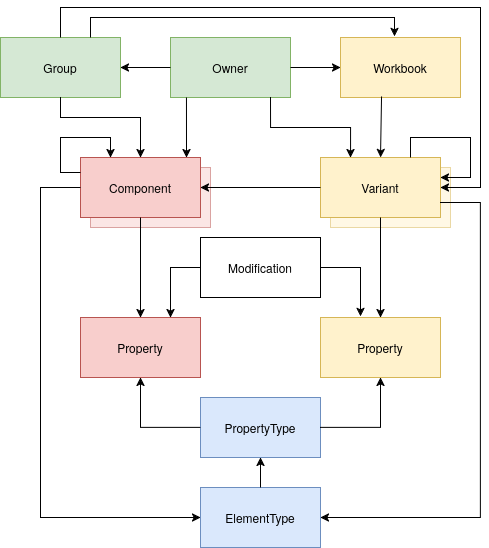

The diagram above was exported from draw.io. Its source (the exported page's mxGraphModel, read from the mxfile embedded in the PNG):
<mxGraphModel dx="1115" dy="800" grid="1" gridSize="10" guides="1" tooltips="1" connect="1" arrows="1" fold="1" page="1" pageScale="1" pageWidth="850" pageHeight="1100" math="0" shadow="0">
  <root>
    <mxCell id="0" />
    <mxCell id="1" parent="0" />
    <mxCell id="Hf3_pHBMf3SCoTU-ouLs-2" value="" style="rounded=0;whiteSpace=wrap;html=1;fillColor=#fff2cc;strokeColor=#d6b656;opacity=50;" parent="1" vertex="1">
      <mxGeometry x="410" y="170" width="120" height="60" as="geometry" />
    </mxCell>
    <mxCell id="Hf3_pHBMf3SCoTU-ouLs-1" value="" style="rounded=0;whiteSpace=wrap;html=1;fillColor=#f8cecc;strokeColor=#b85450;opacity=50;" parent="1" vertex="1">
      <mxGeometry x="170" y="170" width="120" height="60" as="geometry" />
    </mxCell>
    <mxCell id="FGjDErVNnxQqlUnpZwMY-1" value="Owner" style="rounded=0;whiteSpace=wrap;html=1;fillColor=#d5e8d4;strokeColor=#82b366;" parent="1" vertex="1">
      <mxGeometry x="250" y="40" width="120" height="60" as="geometry" />
    </mxCell>
    <mxCell id="FGjDErVNnxQqlUnpZwMY-2" value="Group" style="rounded=0;whiteSpace=wrap;html=1;fillColor=#d5e8d4;strokeColor=#82b366;" parent="1" vertex="1">
      <mxGeometry x="80" y="40" width="120" height="60" as="geometry" />
    </mxCell>
    <mxCell id="FGjDErVNnxQqlUnpZwMY-3" value="Workbook" style="rounded=0;whiteSpace=wrap;html=1;fillColor=#fff2cc;strokeColor=#d6b656;" parent="1" vertex="1">
      <mxGeometry x="420" y="40" width="120" height="60" as="geometry" />
    </mxCell>
    <mxCell id="FGjDErVNnxQqlUnpZwMY-4" value="&lt;div&gt;Variant&lt;/div&gt;" style="rounded=0;whiteSpace=wrap;html=1;fillColor=#fff2cc;strokeColor=#d6b656;" parent="1" vertex="1">
      <mxGeometry x="400" y="160" width="120" height="60" as="geometry" />
    </mxCell>
    <mxCell id="FGjDErVNnxQqlUnpZwMY-5" value="Component" style="rounded=0;whiteSpace=wrap;html=1;fillColor=#f8cecc;strokeColor=#b85450;" parent="1" vertex="1">
      <mxGeometry x="160" y="160" width="120" height="60" as="geometry" />
    </mxCell>
    <mxCell id="FGjDErVNnxQqlUnpZwMY-6" value="ElementType" style="rounded=0;whiteSpace=wrap;html=1;fillColor=#dae8fc;strokeColor=#6c8ebf;" parent="1" vertex="1">
      <mxGeometry x="280" y="490" width="120" height="60" as="geometry" />
    </mxCell>
    <mxCell id="FGjDErVNnxQqlUnpZwMY-7" value="PropertyType" style="rounded=0;whiteSpace=wrap;html=1;fillColor=#dae8fc;strokeColor=#6c8ebf;" parent="1" vertex="1">
      <mxGeometry x="280" y="400" width="120" height="60" as="geometry" />
    </mxCell>
    <mxCell id="Hf3_pHBMf3SCoTU-ouLs-6" style="edgeStyle=orthogonalEdgeStyle;rounded=0;orthogonalLoop=1;jettySize=auto;html=1;entryX=0.25;entryY=0;entryDx=0;entryDy=0;exitX=0;exitY=0.25;exitDx=0;exitDy=0;" parent="1" source="FGjDErVNnxQqlUnpZwMY-5" target="FGjDErVNnxQqlUnpZwMY-5" edge="1">
      <mxGeometry relative="1" as="geometry">
        <mxPoint x="100" y="150" as="sourcePoint" />
        <Array as="points">
          <mxPoint x="140" y="175" />
          <mxPoint x="140" y="140" />
          <mxPoint x="190" y="140" />
        </Array>
      </mxGeometry>
    </mxCell>
    <mxCell id="FGjDErVNnxQqlUnpZwMY-8" value="Property" style="rounded=0;whiteSpace=wrap;html=1;fillColor=#fff2cc;strokeColor=#d6b656;" parent="1" vertex="1">
      <mxGeometry x="400" y="320" width="120" height="60" as="geometry" />
    </mxCell>
    <mxCell id="FGjDErVNnxQqlUnpZwMY-9" value="Modification" style="rounded=0;whiteSpace=wrap;html=1;" parent="1" vertex="1">
      <mxGeometry x="280" y="240" width="120" height="60" as="geometry" />
    </mxCell>
    <mxCell id="FGjDErVNnxQqlUnpZwMY-10" value="Property" style="rounded=0;whiteSpace=wrap;html=1;fillColor=#f8cecc;strokeColor=#b85450;" parent="1" vertex="1">
      <mxGeometry x="160" y="320" width="120" height="60" as="geometry" />
    </mxCell>
    <mxCell id="FGjDErVNnxQqlUnpZwMY-11" value="" style="endArrow=classic;html=1;rounded=0;exitX=0.342;exitY=0.983;exitDx=0;exitDy=0;entryX=0.5;entryY=0;entryDx=0;entryDy=0;exitPerimeter=0;" parent="1" source="FGjDErVNnxQqlUnpZwMY-3" target="FGjDErVNnxQqlUnpZwMY-4" edge="1">
      <mxGeometry width="50" height="50" relative="1" as="geometry">
        <mxPoint x="400" y="370" as="sourcePoint" />
        <mxPoint x="450" y="320" as="targetPoint" />
      </mxGeometry>
    </mxCell>
    <mxCell id="FGjDErVNnxQqlUnpZwMY-12" value="" style="endArrow=classic;html=1;rounded=0;exitX=0.5;exitY=1;exitDx=0;exitDy=0;entryX=0.5;entryY=0;entryDx=0;entryDy=0;" parent="1" source="FGjDErVNnxQqlUnpZwMY-4" target="FGjDErVNnxQqlUnpZwMY-8" edge="1">
      <mxGeometry width="50" height="50" relative="1" as="geometry">
        <mxPoint x="400" y="370" as="sourcePoint" />
        <mxPoint x="460" y="320" as="targetPoint" />
      </mxGeometry>
    </mxCell>
    <mxCell id="FGjDErVNnxQqlUnpZwMY-14" value="" style="endArrow=classic;html=1;rounded=0;exitX=0.133;exitY=1;exitDx=0;exitDy=0;exitPerimeter=0;" parent="1" source="FGjDErVNnxQqlUnpZwMY-1" edge="1">
      <mxGeometry width="50" height="50" relative="1" as="geometry">
        <mxPoint x="400" y="370" as="sourcePoint" />
        <mxPoint x="266" y="160" as="targetPoint" />
      </mxGeometry>
    </mxCell>
    <mxCell id="FGjDErVNnxQqlUnpZwMY-15" value="" style="endArrow=classic;html=1;rounded=0;exitX=0;exitY=0.5;exitDx=0;exitDy=0;entryX=1;entryY=0.5;entryDx=0;entryDy=0;" parent="1" source="FGjDErVNnxQqlUnpZwMY-1" target="FGjDErVNnxQqlUnpZwMY-2" edge="1">
      <mxGeometry width="50" height="50" relative="1" as="geometry">
        <mxPoint x="400" y="370" as="sourcePoint" />
        <mxPoint x="450" y="320" as="targetPoint" />
      </mxGeometry>
    </mxCell>
    <mxCell id="FGjDErVNnxQqlUnpZwMY-16" value="" style="endArrow=classic;html=1;rounded=0;exitX=0.5;exitY=1;exitDx=0;exitDy=0;edgeStyle=orthogonalEdgeStyle;entryX=0.5;entryY=0;entryDx=0;entryDy=0;" parent="1" source="FGjDErVNnxQqlUnpZwMY-2" target="FGjDErVNnxQqlUnpZwMY-5" edge="1">
      <mxGeometry width="50" height="50" relative="1" as="geometry">
        <mxPoint x="400" y="370" as="sourcePoint" />
        <mxPoint x="210" y="160" as="targetPoint" />
        <Array as="points">
          <mxPoint x="140" y="120" />
          <mxPoint x="220" y="120" />
        </Array>
      </mxGeometry>
    </mxCell>
    <mxCell id="FGjDErVNnxQqlUnpZwMY-17" value="" style="endArrow=classic;html=1;rounded=0;entryX=0;entryY=0.5;entryDx=0;entryDy=0;exitX=0;exitY=0.5;exitDx=0;exitDy=0;edgeStyle=orthogonalEdgeStyle;" parent="1" source="FGjDErVNnxQqlUnpZwMY-5" target="FGjDErVNnxQqlUnpZwMY-6" edge="1">
      <mxGeometry width="50" height="50" relative="1" as="geometry">
        <mxPoint x="110" y="180" as="sourcePoint" />
        <mxPoint x="160" y="559" as="targetPoint" />
        <Array as="points">
          <mxPoint x="120" y="190" />
          <mxPoint x="120" y="520" />
        </Array>
      </mxGeometry>
    </mxCell>
    <mxCell id="FGjDErVNnxQqlUnpZwMY-23" value="" style="endArrow=classic;html=1;rounded=0;exitX=1;exitY=0.75;exitDx=0;exitDy=0;entryX=1;entryY=0.5;entryDx=0;entryDy=0;edgeStyle=orthogonalEdgeStyle;" parent="1" source="FGjDErVNnxQqlUnpZwMY-4" target="FGjDErVNnxQqlUnpZwMY-6" edge="1">
      <mxGeometry width="50" height="50" relative="1" as="geometry">
        <mxPoint x="400" y="370" as="sourcePoint" />
        <mxPoint x="450" y="320" as="targetPoint" />
        <Array as="points">
          <mxPoint x="560" y="205" />
          <mxPoint x="560" y="520" />
        </Array>
      </mxGeometry>
    </mxCell>
    <mxCell id="FGjDErVNnxQqlUnpZwMY-24" value="" style="endArrow=classic;html=1;rounded=0;exitX=0.5;exitY=0;exitDx=0;exitDy=0;" parent="1" source="FGjDErVNnxQqlUnpZwMY-6" target="FGjDErVNnxQqlUnpZwMY-7" edge="1">
      <mxGeometry width="50" height="50" relative="1" as="geometry">
        <mxPoint x="400" y="370" as="sourcePoint" />
        <mxPoint x="450" y="320" as="targetPoint" />
      </mxGeometry>
    </mxCell>
    <mxCell id="FGjDErVNnxQqlUnpZwMY-25" value="" style="endArrow=classic;html=1;rounded=0;exitX=1;exitY=0.5;exitDx=0;exitDy=0;entryX=0.5;entryY=1;entryDx=0;entryDy=0;edgeStyle=orthogonalEdgeStyle;" parent="1" source="FGjDErVNnxQqlUnpZwMY-7" target="FGjDErVNnxQqlUnpZwMY-8" edge="1">
      <mxGeometry width="50" height="50" relative="1" as="geometry">
        <mxPoint x="400" y="370" as="sourcePoint" />
        <mxPoint x="450" y="320" as="targetPoint" />
      </mxGeometry>
    </mxCell>
    <mxCell id="FGjDErVNnxQqlUnpZwMY-26" value="" style="endArrow=classic;html=1;rounded=0;exitX=0;exitY=0.5;exitDx=0;exitDy=0;entryX=0.5;entryY=1;entryDx=0;entryDy=0;edgeStyle=orthogonalEdgeStyle;" parent="1" source="FGjDErVNnxQqlUnpZwMY-7" target="FGjDErVNnxQqlUnpZwMY-10" edge="1">
      <mxGeometry width="50" height="50" relative="1" as="geometry">
        <mxPoint x="400" y="370" as="sourcePoint" />
        <mxPoint x="450" y="320" as="targetPoint" />
      </mxGeometry>
    </mxCell>
    <mxCell id="FGjDErVNnxQqlUnpZwMY-27" value="" style="endArrow=classic;html=1;rounded=0;exitX=0.5;exitY=1;exitDx=0;exitDy=0;entryX=0.5;entryY=0;entryDx=0;entryDy=0;" parent="1" source="FGjDErVNnxQqlUnpZwMY-5" target="FGjDErVNnxQqlUnpZwMY-10" edge="1">
      <mxGeometry width="50" height="50" relative="1" as="geometry">
        <mxPoint x="400" y="370" as="sourcePoint" />
        <mxPoint x="450" y="320" as="targetPoint" />
      </mxGeometry>
    </mxCell>
    <mxCell id="FGjDErVNnxQqlUnpZwMY-28" value="" style="endArrow=classic;html=1;rounded=0;exitX=0;exitY=0.5;exitDx=0;exitDy=0;entryX=1;entryY=0.5;entryDx=0;entryDy=0;" parent="1" source="FGjDErVNnxQqlUnpZwMY-4" target="FGjDErVNnxQqlUnpZwMY-5" edge="1">
      <mxGeometry width="50" height="50" relative="1" as="geometry">
        <mxPoint x="400" y="370" as="sourcePoint" />
        <mxPoint x="450" y="320" as="targetPoint" />
      </mxGeometry>
    </mxCell>
    <mxCell id="FGjDErVNnxQqlUnpZwMY-29" value="" style="endArrow=classic;html=1;rounded=0;exitX=0;exitY=0.5;exitDx=0;exitDy=0;entryX=0.75;entryY=0;entryDx=0;entryDy=0;edgeStyle=orthogonalEdgeStyle;" parent="1" source="FGjDErVNnxQqlUnpZwMY-9" target="FGjDErVNnxQqlUnpZwMY-10" edge="1">
      <mxGeometry width="50" height="50" relative="1" as="geometry">
        <mxPoint x="400" y="370" as="sourcePoint" />
        <mxPoint x="450" y="320" as="targetPoint" />
      </mxGeometry>
    </mxCell>
    <mxCell id="FGjDErVNnxQqlUnpZwMY-30" value="" style="endArrow=classic;html=1;rounded=0;exitX=1;exitY=0.5;exitDx=0;exitDy=0;entryX=0.333;entryY=-0.017;entryDx=0;entryDy=0;entryPerimeter=0;edgeStyle=orthogonalEdgeStyle;" parent="1" source="FGjDErVNnxQqlUnpZwMY-9" target="FGjDErVNnxQqlUnpZwMY-8" edge="1">
      <mxGeometry width="50" height="50" relative="1" as="geometry">
        <mxPoint x="400" y="370" as="sourcePoint" />
        <mxPoint x="450" y="320" as="targetPoint" />
      </mxGeometry>
    </mxCell>
    <mxCell id="FGjDErVNnxQqlUnpZwMY-31" value="" style="endArrow=classic;html=1;rounded=0;exitX=1;exitY=0.5;exitDx=0;exitDy=0;" parent="1" source="FGjDErVNnxQqlUnpZwMY-1" target="FGjDErVNnxQqlUnpZwMY-3" edge="1">
      <mxGeometry width="50" height="50" relative="1" as="geometry">
        <mxPoint x="400" y="370" as="sourcePoint" />
        <mxPoint x="450" y="320" as="targetPoint" />
      </mxGeometry>
    </mxCell>
    <mxCell id="FGjDErVNnxQqlUnpZwMY-32" value="" style="endArrow=classic;html=1;rounded=0;exitX=0.833;exitY=1;exitDx=0;exitDy=0;exitPerimeter=0;entryX=0.25;entryY=0;entryDx=0;entryDy=0;edgeStyle=orthogonalEdgeStyle;" parent="1" source="FGjDErVNnxQqlUnpZwMY-1" target="FGjDErVNnxQqlUnpZwMY-4" edge="1">
      <mxGeometry width="50" height="50" relative="1" as="geometry">
        <mxPoint x="400" y="370" as="sourcePoint" />
        <mxPoint x="450" y="320" as="targetPoint" />
      </mxGeometry>
    </mxCell>
    <mxCell id="Hf3_pHBMf3SCoTU-ouLs-9" style="edgeStyle=orthogonalEdgeStyle;rounded=0;orthogonalLoop=1;jettySize=auto;html=1;exitX=0.75;exitY=0;exitDx=0;exitDy=0;" parent="1" source="FGjDErVNnxQqlUnpZwMY-4" edge="1">
      <mxGeometry relative="1" as="geometry">
        <mxPoint x="600" y="155" as="sourcePoint" />
        <mxPoint x="520" y="180" as="targetPoint" />
        <Array as="points">
          <mxPoint x="490" y="140" />
          <mxPoint x="550" y="140" />
          <mxPoint x="550" y="180" />
        </Array>
      </mxGeometry>
    </mxCell>
    <mxCell id="Hf3_pHBMf3SCoTU-ouLs-10" value="" style="endArrow=classic;html=1;rounded=0;exitX=0.75;exitY=0;exitDx=0;exitDy=0;entryX=0.45;entryY=-0.017;entryDx=0;entryDy=0;entryPerimeter=0;edgeStyle=orthogonalEdgeStyle;" parent="1" source="FGjDErVNnxQqlUnpZwMY-2" target="FGjDErVNnxQqlUnpZwMY-3" edge="1">
      <mxGeometry width="50" height="50" relative="1" as="geometry">
        <mxPoint x="420" y="370" as="sourcePoint" />
        <mxPoint x="470" y="20" as="targetPoint" />
        <Array as="points">
          <mxPoint x="170" y="20" />
          <mxPoint x="474" y="20" />
        </Array>
      </mxGeometry>
    </mxCell>
    <mxCell id="Hf3_pHBMf3SCoTU-ouLs-11" value="" style="endArrow=classic;html=1;rounded=0;exitX=0.5;exitY=0;exitDx=0;exitDy=0;entryX=1;entryY=0.5;entryDx=0;entryDy=0;edgeStyle=orthogonalEdgeStyle;" parent="1" source="FGjDErVNnxQqlUnpZwMY-2" target="FGjDErVNnxQqlUnpZwMY-4" edge="1">
      <mxGeometry width="50" height="50" relative="1" as="geometry">
        <mxPoint x="400" y="320" as="sourcePoint" />
        <mxPoint x="450" y="270" as="targetPoint" />
        <Array as="points">
          <mxPoint x="140" y="10" />
          <mxPoint x="560" y="10" />
          <mxPoint x="560" y="190" />
        </Array>
      </mxGeometry>
    </mxCell>
  </root>
</mxGraphModel>